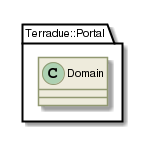

The diagram above was rendered by PlantUML. Its source (embedded in the PNG):
@startuml

skinparam backgroundColor #FFFFFF


skinparam sequence {

        ActorBorderColor #000000
   
        ArrowColor #919871 
        ArrowFontSize 8
        ArrowFontStyle plain
        ArrowFontName Arial
        
        LifeLineBorderColor #919871
        LifeLineBackgroundColor #EEEBDC

        ParticipantBorderColor #919871
        ParticipantBackgroundColor #EEEBDC
        ParticipantFontName Arial
        ParticipantFontSize 10
        ParticipantFontColor #000000

        ActorBackgroundColor #EEEBDC
        ActorFontColor #000000
        ActorFontSize 10
        ActorFontName Arial
         
}

skinparam class {

	ArrowFontColor #000000
	ArrowFontSize 10
	ArrowFontStyle plain
	ArrowFontName Arial
	
	AttributeFontColor #000000
	AttributeFontSize 10
	AttributeIconSize 11
	AttributeFontStyle plain
	AttributeFontName Arial

	FontColor #000000
	FontSize 11
	FontStyle plain
	FontName Arial

	StereotypeFontColor #000000
	StereotypeFontSize 10
	StereotypeFontStyle plain
	StereotypeFontName Arial

	BackgroundColor #EEEBDC
 	ArrowColor #919871
 	BorderColor #919871
 	
 }
 
skinparam component {
 
	FontSize 11 
 	BackgroundColor #EEEBDC
 	InterfaceBackgroundColor white
	InterfaceBorderColor black
 	BorderColor #919871
	ArrowColor black
 	ArrowFontColor #777777
 	FontName Arial
 	ArrowFontName Arial
	
	

}

skinparam package {
	FontColor black
	FontSize 11
	FontStyle plain
	FontName Arial
}

skinparam state {
	BackgroundColor #EEEBDC
	BorderColor #919871
	ArrowColor  black
	

	FontColor black
	FontSize 11
	FontStyle plain
	FontName Arial

	ArrowFontColor black
	ArrowFontSize 11
	ArrowFontStyle plain
	ArrowFontName Arial
	AttributeFontColor black
	AttributeFontSize 11
	AttributeFontStyle plain
	AttributeFontName Arial
	
}

skinparam activity {
	
	ArrowColor black
	BackgroundColor #EEEBDC
	BorderColor #919871
	StartColor black
	EndColor black
	BarColor #919871
	
	FontColor black
	FontSize 11
	FontStyle plain
	FontName Arial

	ArrowFontColor black
	ArrowFontSize 11
	ArrowFontStyle plain
	ArrowFontName Arial

}

skinparam usecase {
	
	BackgroundColor #EEEBDC
 	InterfaceBackgroundColor white
	InterfaceBorderColor black
 	BorderColor #919871
	ArrowColor black
	ActorBorderColor #919871
	ActorFontName Courier

}
skinparam backgroundColor #FFFFFF
skinparam componentStyle uml2
set namespaceSeparator ::
class Terradue::Portal::Domain {
[[../information/classes/class_terradue_1_1_portal_1_1_domain.html]]
}

@enduml